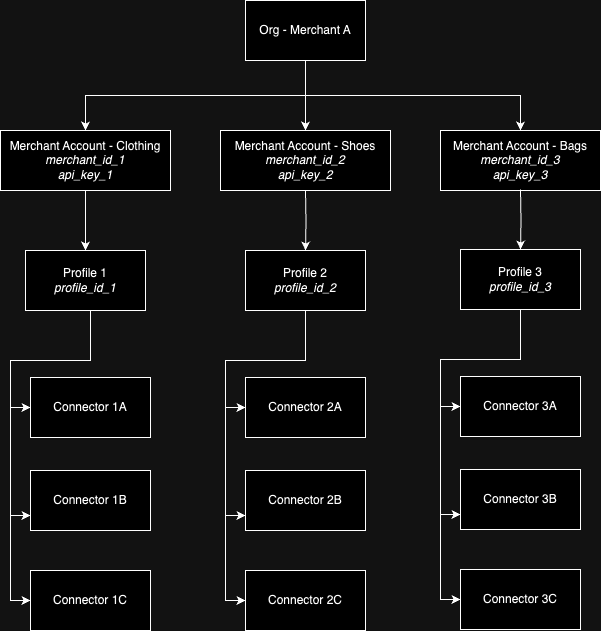

The diagram above was exported from draw.io. Its source (the exported page's mxGraphModel, read from the mxfile embedded in the PNG):
<mxGraphModel dx="1242" dy="832" grid="1" gridSize="10" guides="1" tooltips="1" connect="1" arrows="1" fold="1" page="1" pageScale="1" pageWidth="1169" pageHeight="827" math="0" shadow="0">
  <root>
    <mxCell id="0" />
    <mxCell id="1" parent="0" />
    <mxCell id="c7JX_Cdnwu21aTJHWbOB-5" style="edgeStyle=orthogonalEdgeStyle;rounded=0;orthogonalLoop=1;jettySize=auto;html=1;exitX=0.5;exitY=1;exitDx=0;exitDy=0;entryX=0.5;entryY=0;entryDx=0;entryDy=0;" parent="1" source="c7JX_Cdnwu21aTJHWbOB-1" target="c7JX_Cdnwu21aTJHWbOB-2" edge="1">
      <mxGeometry relative="1" as="geometry" />
    </mxCell>
    <mxCell id="c7JX_Cdnwu21aTJHWbOB-7" style="edgeStyle=orthogonalEdgeStyle;rounded=0;orthogonalLoop=1;jettySize=auto;html=1;exitX=0.5;exitY=1;exitDx=0;exitDy=0;entryX=0.5;entryY=0;entryDx=0;entryDy=0;" parent="1" source="c7JX_Cdnwu21aTJHWbOB-1" target="c7JX_Cdnwu21aTJHWbOB-3" edge="1">
      <mxGeometry relative="1" as="geometry" />
    </mxCell>
    <mxCell id="c7JX_Cdnwu21aTJHWbOB-8" style="edgeStyle=orthogonalEdgeStyle;rounded=0;orthogonalLoop=1;jettySize=auto;html=1;exitX=0.5;exitY=1;exitDx=0;exitDy=0;entryX=0.5;entryY=0;entryDx=0;entryDy=0;" parent="1" source="c7JX_Cdnwu21aTJHWbOB-1" target="c7JX_Cdnwu21aTJHWbOB-4" edge="1">
      <mxGeometry relative="1" as="geometry" />
    </mxCell>
    <mxCell id="c7JX_Cdnwu21aTJHWbOB-1" value="Org - Merchant A" style="rounded=0;whiteSpace=wrap;html=1;" parent="1" vertex="1">
      <mxGeometry x="465" y="90" width="120" height="60" as="geometry" />
    </mxCell>
    <mxCell id="c7JX_Cdnwu21aTJHWbOB-11" style="edgeStyle=orthogonalEdgeStyle;rounded=0;orthogonalLoop=1;jettySize=auto;html=1;exitX=0.5;exitY=1;exitDx=0;exitDy=0;entryX=0.5;entryY=0;entryDx=0;entryDy=0;" parent="1" source="c7JX_Cdnwu21aTJHWbOB-2" target="c7JX_Cdnwu21aTJHWbOB-9" edge="1">
      <mxGeometry relative="1" as="geometry" />
    </mxCell>
    <mxCell id="c7JX_Cdnwu21aTJHWbOB-2" value="Merchant Account - Clothing&lt;br&gt;&lt;i&gt;merchant_id_1&lt;br&gt;api_key_1&lt;/i&gt;" style="rounded=0;whiteSpace=wrap;html=1;" parent="1" vertex="1">
      <mxGeometry x="220" y="220" width="170" height="60" as="geometry" />
    </mxCell>
    <mxCell id="c7JX_Cdnwu21aTJHWbOB-3" value="Merchant Account - Shoes&lt;br&gt;&lt;i style=&quot;border-color: var(--border-color);&quot;&gt;&lt;i style=&quot;border-color: var(--border-color);&quot;&gt;merchant_id_2&lt;br style=&quot;border-color: var(--border-color);&quot;&gt;api_key_2&lt;/i&gt;&lt;/i&gt;" style="rounded=0;whiteSpace=wrap;html=1;" parent="1" vertex="1">
      <mxGeometry x="440" y="220" width="170" height="60" as="geometry" />
    </mxCell>
    <mxCell id="c7JX_Cdnwu21aTJHWbOB-4" value="Merchant Account - Bags&lt;br&gt;&lt;i style=&quot;border-color: var(--border-color);&quot;&gt;&lt;i style=&quot;border-color: var(--border-color);&quot;&gt;merchant_id_3&lt;/i&gt;&lt;br&gt;api_key_3&lt;/i&gt;" style="rounded=0;whiteSpace=wrap;html=1;" parent="1" vertex="1">
      <mxGeometry x="660" y="220" width="160" height="60" as="geometry" />
    </mxCell>
    <mxCell id="c7JX_Cdnwu21aTJHWbOB-21" style="edgeStyle=orthogonalEdgeStyle;rounded=0;orthogonalLoop=1;jettySize=auto;html=1;exitX=0.5;exitY=1;exitDx=0;exitDy=0;entryX=0;entryY=0.5;entryDx=0;entryDy=0;" parent="1" source="c7JX_Cdnwu21aTJHWbOB-9" target="c7JX_Cdnwu21aTJHWbOB-15" edge="1">
      <mxGeometry relative="1" as="geometry">
        <Array as="points">
          <mxPoint x="310" y="450" />
          <mxPoint x="230" y="450" />
          <mxPoint x="230" y="497" />
        </Array>
      </mxGeometry>
    </mxCell>
    <mxCell id="c7JX_Cdnwu21aTJHWbOB-22" style="edgeStyle=orthogonalEdgeStyle;rounded=0;orthogonalLoop=1;jettySize=auto;html=1;exitX=0.5;exitY=1;exitDx=0;exitDy=0;entryX=0;entryY=0.75;entryDx=0;entryDy=0;" parent="1" source="c7JX_Cdnwu21aTJHWbOB-9" target="c7JX_Cdnwu21aTJHWbOB-18" edge="1">
      <mxGeometry relative="1" as="geometry">
        <Array as="points">
          <mxPoint x="310" y="450" />
          <mxPoint x="230" y="450" />
          <mxPoint x="230" y="605" />
        </Array>
      </mxGeometry>
    </mxCell>
    <mxCell id="c7JX_Cdnwu21aTJHWbOB-23" style="edgeStyle=orthogonalEdgeStyle;rounded=0;orthogonalLoop=1;jettySize=auto;html=1;exitX=0.5;exitY=1;exitDx=0;exitDy=0;entryX=0;entryY=0.5;entryDx=0;entryDy=0;" parent="1" source="c7JX_Cdnwu21aTJHWbOB-9" target="c7JX_Cdnwu21aTJHWbOB-19" edge="1">
      <mxGeometry relative="1" as="geometry">
        <Array as="points">
          <mxPoint x="310" y="450" />
          <mxPoint x="230" y="450" />
          <mxPoint x="230" y="690" />
        </Array>
      </mxGeometry>
    </mxCell>
    <mxCell id="c7JX_Cdnwu21aTJHWbOB-9" value="Profile 1&lt;br&gt;&lt;i&gt;profile_id_1&lt;/i&gt;" style="rounded=0;whiteSpace=wrap;html=1;" parent="1" vertex="1">
      <mxGeometry x="245" y="340" width="120" height="60" as="geometry" />
    </mxCell>
    <mxCell id="c7JX_Cdnwu21aTJHWbOB-15" value="Connector 1A" style="rounded=0;whiteSpace=wrap;html=1;" parent="1" vertex="1">
      <mxGeometry x="250" y="467" width="120" height="60" as="geometry" />
    </mxCell>
    <mxCell id="c7JX_Cdnwu21aTJHWbOB-18" value="Connector 1B" style="rounded=0;whiteSpace=wrap;html=1;" parent="1" vertex="1">
      <mxGeometry x="250" y="560" width="120" height="60" as="geometry" />
    </mxCell>
    <mxCell id="c7JX_Cdnwu21aTJHWbOB-19" value="Connector 1C" style="rounded=0;whiteSpace=wrap;html=1;" parent="1" vertex="1">
      <mxGeometry x="250" y="660" width="120" height="60" as="geometry" />
    </mxCell>
    <mxCell id="c7JX_Cdnwu21aTJHWbOB-25" style="edgeStyle=orthogonalEdgeStyle;rounded=0;orthogonalLoop=1;jettySize=auto;html=1;exitX=0.5;exitY=1;exitDx=0;exitDy=0;entryX=0.5;entryY=0;entryDx=0;entryDy=0;" parent="1" target="c7JX_Cdnwu21aTJHWbOB-29" edge="1">
      <mxGeometry relative="1" as="geometry">
        <mxPoint x="525" y="280" as="sourcePoint" />
      </mxGeometry>
    </mxCell>
    <mxCell id="c7JX_Cdnwu21aTJHWbOB-26" style="edgeStyle=orthogonalEdgeStyle;rounded=0;orthogonalLoop=1;jettySize=auto;html=1;exitX=0.5;exitY=1;exitDx=0;exitDy=0;entryX=0;entryY=0.5;entryDx=0;entryDy=0;" parent="1" source="c7JX_Cdnwu21aTJHWbOB-29" target="c7JX_Cdnwu21aTJHWbOB-30" edge="1">
      <mxGeometry relative="1" as="geometry">
        <Array as="points">
          <mxPoint x="525" y="450" />
          <mxPoint x="445" y="450" />
          <mxPoint x="445" y="497" />
        </Array>
      </mxGeometry>
    </mxCell>
    <mxCell id="c7JX_Cdnwu21aTJHWbOB-27" style="edgeStyle=orthogonalEdgeStyle;rounded=0;orthogonalLoop=1;jettySize=auto;html=1;exitX=0.5;exitY=1;exitDx=0;exitDy=0;entryX=0;entryY=0.75;entryDx=0;entryDy=0;" parent="1" source="c7JX_Cdnwu21aTJHWbOB-29" target="c7JX_Cdnwu21aTJHWbOB-31" edge="1">
      <mxGeometry relative="1" as="geometry">
        <Array as="points">
          <mxPoint x="525" y="450" />
          <mxPoint x="445" y="450" />
          <mxPoint x="445" y="605" />
        </Array>
      </mxGeometry>
    </mxCell>
    <mxCell id="c7JX_Cdnwu21aTJHWbOB-28" style="edgeStyle=orthogonalEdgeStyle;rounded=0;orthogonalLoop=1;jettySize=auto;html=1;exitX=0.5;exitY=1;exitDx=0;exitDy=0;entryX=0;entryY=0.5;entryDx=0;entryDy=0;" parent="1" source="c7JX_Cdnwu21aTJHWbOB-29" target="c7JX_Cdnwu21aTJHWbOB-32" edge="1">
      <mxGeometry relative="1" as="geometry">
        <Array as="points">
          <mxPoint x="525" y="450" />
          <mxPoint x="445" y="450" />
          <mxPoint x="445" y="690" />
        </Array>
      </mxGeometry>
    </mxCell>
    <mxCell id="c7JX_Cdnwu21aTJHWbOB-29" value="Profile 2&lt;br&gt;&lt;i style=&quot;border-color: var(--border-color);&quot;&gt;profile_id_2&lt;/i&gt;" style="rounded=0;whiteSpace=wrap;html=1;" parent="1" vertex="1">
      <mxGeometry x="465" y="340" width="120" height="60" as="geometry" />
    </mxCell>
    <mxCell id="c7JX_Cdnwu21aTJHWbOB-30" value="Connector 2A" style="rounded=0;whiteSpace=wrap;html=1;" parent="1" vertex="1">
      <mxGeometry x="465" y="467" width="120" height="60" as="geometry" />
    </mxCell>
    <mxCell id="c7JX_Cdnwu21aTJHWbOB-31" value="Connector 2B" style="rounded=0;whiteSpace=wrap;html=1;" parent="1" vertex="1">
      <mxGeometry x="465" y="560" width="120" height="60" as="geometry" />
    </mxCell>
    <mxCell id="c7JX_Cdnwu21aTJHWbOB-32" value="Connector 2C" style="rounded=0;whiteSpace=wrap;html=1;" parent="1" vertex="1">
      <mxGeometry x="465" y="660" width="120" height="60" as="geometry" />
    </mxCell>
    <mxCell id="c7JX_Cdnwu21aTJHWbOB-33" style="edgeStyle=orthogonalEdgeStyle;rounded=0;orthogonalLoop=1;jettySize=auto;html=1;exitX=0.5;exitY=1;exitDx=0;exitDy=0;entryX=0.5;entryY=0;entryDx=0;entryDy=0;" parent="1" target="c7JX_Cdnwu21aTJHWbOB-37" edge="1">
      <mxGeometry relative="1" as="geometry">
        <mxPoint x="740" y="279" as="sourcePoint" />
      </mxGeometry>
    </mxCell>
    <mxCell id="c7JX_Cdnwu21aTJHWbOB-34" style="edgeStyle=orthogonalEdgeStyle;rounded=0;orthogonalLoop=1;jettySize=auto;html=1;exitX=0.5;exitY=1;exitDx=0;exitDy=0;entryX=0;entryY=0.5;entryDx=0;entryDy=0;" parent="1" source="c7JX_Cdnwu21aTJHWbOB-37" target="c7JX_Cdnwu21aTJHWbOB-38" edge="1">
      <mxGeometry relative="1" as="geometry">
        <Array as="points">
          <mxPoint x="740" y="449" />
          <mxPoint x="660" y="449" />
          <mxPoint x="660" y="496" />
        </Array>
      </mxGeometry>
    </mxCell>
    <mxCell id="c7JX_Cdnwu21aTJHWbOB-35" style="edgeStyle=orthogonalEdgeStyle;rounded=0;orthogonalLoop=1;jettySize=auto;html=1;exitX=0.5;exitY=1;exitDx=0;exitDy=0;entryX=0;entryY=0.75;entryDx=0;entryDy=0;" parent="1" source="c7JX_Cdnwu21aTJHWbOB-37" target="c7JX_Cdnwu21aTJHWbOB-39" edge="1">
      <mxGeometry relative="1" as="geometry">
        <Array as="points">
          <mxPoint x="740" y="449" />
          <mxPoint x="660" y="449" />
          <mxPoint x="660" y="604" />
        </Array>
      </mxGeometry>
    </mxCell>
    <mxCell id="c7JX_Cdnwu21aTJHWbOB-36" style="edgeStyle=orthogonalEdgeStyle;rounded=0;orthogonalLoop=1;jettySize=auto;html=1;exitX=0.5;exitY=1;exitDx=0;exitDy=0;entryX=0;entryY=0.5;entryDx=0;entryDy=0;" parent="1" source="c7JX_Cdnwu21aTJHWbOB-37" target="c7JX_Cdnwu21aTJHWbOB-40" edge="1">
      <mxGeometry relative="1" as="geometry">
        <Array as="points">
          <mxPoint x="740" y="449" />
          <mxPoint x="660" y="449" />
          <mxPoint x="660" y="689" />
        </Array>
      </mxGeometry>
    </mxCell>
    <mxCell id="c7JX_Cdnwu21aTJHWbOB-37" value="Profile 3&lt;br&gt;&lt;i style=&quot;border-color: var(--border-color);&quot;&gt;profile_id_3&lt;/i&gt;" style="rounded=0;whiteSpace=wrap;html=1;" parent="1" vertex="1">
      <mxGeometry x="680" y="339" width="120" height="60" as="geometry" />
    </mxCell>
    <mxCell id="c7JX_Cdnwu21aTJHWbOB-38" value="Connector 3A" style="rounded=0;whiteSpace=wrap;html=1;" parent="1" vertex="1">
      <mxGeometry x="680" y="466" width="120" height="60" as="geometry" />
    </mxCell>
    <mxCell id="c7JX_Cdnwu21aTJHWbOB-39" value="Connector 3B" style="rounded=0;whiteSpace=wrap;html=1;" parent="1" vertex="1">
      <mxGeometry x="680" y="559" width="120" height="60" as="geometry" />
    </mxCell>
    <mxCell id="c7JX_Cdnwu21aTJHWbOB-40" value="Connector 3C" style="rounded=0;whiteSpace=wrap;html=1;" parent="1" vertex="1">
      <mxGeometry x="680" y="659" width="120" height="60" as="geometry" />
    </mxCell>
  </root>
</mxGraphModel>